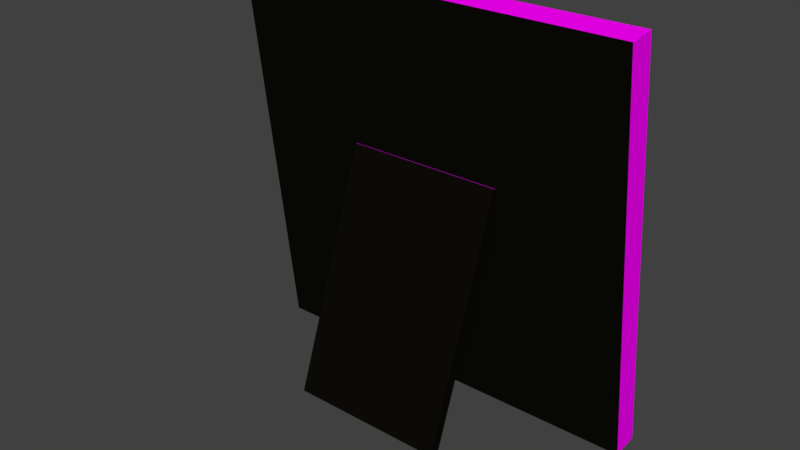 # Source: Shelf_Image_Frame.blend  (saved by Blender 2.79.0; exported with 4.5.12 LTS)
import bpy
from mathutils import Matrix  # noqa: F401  (used for matrix-valued properties, if any)

bpy.ops.wm.read_factory_settings(use_empty=True)
scene = bpy.context.scene
scene.name = 'Scene'

# ---- collections
col_collection_1 = bpy.data.collections.new('Collection 1'); scene.collection.children.link(col_collection_1)

# ---- images (referenced by path relative to the original .blend; pixels are not part of the script)
import os
ASSET_DIR = os.environ.get("B2B_ASSET_DIR", "")  # directory of the original .blend (textures are referenced by path, not embedded)
HERE = os.path.dirname(os.path.abspath(__file__))  # packed textures are extracted next to this script under _unpacked/

def load_image(name, relpath, width, height, colorspace="sRGB"):
    """Load a texture the original file referenced (path relative to the .blend, or extracted next to this script)."""
    p = next((c for c in (os.path.join(HERE, relpath), os.path.join(ASSET_DIR, relpath)) if relpath and os.path.exists(c)), "")
    if p:
        img = bpy.data.images.load(p, check_existing=True)
        img.name = name
    else:  # same state as the original file: an image datablock whose file is absent (Cycles renders it pink)
        img = bpy.data.images.new(name, width, height)
        img.source = "FILE"
        img.filepath = "//" + (relpath or name)
    img.colorspace_settings.name = colorspace
    return img
img_memetastic_png = load_image('memetastic.png', 'memetastic.png', 1024, 1024, 'sRGB')
img_wooden_floor_png = load_image('wooden-floor.png', 'wooden-floor.png', 1024, 1024, 'sRGB')

# ---- materials (node trees are filled in below, after node groups)
mat_material_001 = bpy.data.materials.new('Material.001')
mat_material_001.alpha_threshold = 0.0
mat_material_001.roughness = 0.5
mat_material_002 = bpy.data.materials.new('Material.002')
mat_material_002.alpha_threshold = 0.0
mat_material_002.roughness = 0.5
mat_material_003 = bpy.data.materials.new('Material.003')
mat_material_003.alpha_threshold = 0.0
mat_material_003.roughness = 0.5

# ---- material node trees
mat_material_001.use_nodes = True; mat_material_001.node_tree.nodes.clear()
_N = mat_material_001.node_tree.nodes; _L = mat_material_001.node_tree.links
n0 = _N.new('ShaderNodeOutputMaterial'); n0.name = 'Material Output'; n0.location = (300, 300)
n1 = _N.new('ShaderNodeBsdfDiffuse'); n1.name = 'Diffuse BSDF'; n1.location = (10, 300)
n2 = _N.new('ShaderNodeTexImage'); n2.name = 'Image Texture'; n2.location = (-180, 300)
n2.width = 140
n2.image = img_memetastic_png
_L.new(n1.outputs[0], n0.inputs[0])
_L.new(n2.outputs[0], n1.inputs[0])
n0.is_active_output = True
mat_material_002.use_nodes = True; mat_material_002.node_tree.nodes.clear()
_N = mat_material_002.node_tree.nodes; _L = mat_material_002.node_tree.links
n0 = _N.new('ShaderNodeOutputMaterial'); n0.name = 'Material Output'; n0.location = (300, 300)
n1 = _N.new('ShaderNodeBsdfDiffuse'); n1.name = 'Diffuse BSDF'; n1.location = (10, 300)
n2 = _N.new('ShaderNodeTexImage'); n2.name = 'Image Texture'; n2.location = (-180, 300)
n2.width = 140
n2.image = img_wooden_floor_png
_L.new(n1.outputs[0], n0.inputs[0])
_L.new(n2.outputs[0], n1.inputs[0])
n0.is_active_output = True
mat_material_003.use_nodes = True; mat_material_003.node_tree.nodes.clear()
_N = mat_material_003.node_tree.nodes; _L = mat_material_003.node_tree.links
n0 = _N.new('ShaderNodeOutputMaterial'); n0.name = 'Material Output'; n0.location = (300, 300)
n1 = _N.new('ShaderNodeBsdfDiffuse'); n1.name = 'Diffuse BSDF'; n1.location = (10, 300)
n1.inputs[0].default_value = (0.004081, 0.003779, 0.002168, 1.0)
_L.new(n1.outputs[0], n0.inputs[0])
n0.is_active_output = True

# ---- world
world_world = bpy.data.worlds.new('World'); scene.world = world_world
world_world.color = (0.05088, 0.05088, 0.05088)
world_world.use_sun_shadow = False
world_world.sun_shadow_jitter_overblur = 0.0
world_world.cycles.sampling_method = 'MANUAL'

# ---- meshes
me_cube_001 = bpy.data.meshes.new('Cube.001')
me_cube_001.from_pydata([(-1.0, -1.0, -1.0), (-1.0, -1.0, 1.0), (-1.0, 1.0, -1.0), (-1.0, 1.0, 1.0), (1.0, -1.0, -1.0), (1.0, -1.0, 1.0), (1.0, 1.0, -1.0), (1.0, 1.0, 1.0), (-0.9024, 1.0, 0.9024), (-0.9024, 1.0, -0.9024), (0.9024, 1.0, -0.9024), (0.9024, 1.0, 0.9024), (-0.9024, 0.5028, 0.9024), (-0.9024, 0.5028, -0.9024), (0.9024, 0.5028, -0.9024), (0.9024, 0.5028, 0.9024), (-0.417, -8.583, -0.9414), (-0.4172, -9.317, -0.9173), (-0.4149, -0.3575, 0.1757), (-0.415, -1.092, 0.1998), (0.3702, -8.612, -0.9419), (0.3701, -9.347, -0.9178), (0.3723, -0.3873, 0.1752), (0.3722, -1.122, 0.1993)], [], [(0, 1, 3, 2), (3, 7, 11, 8), (6, 7, 5, 4), (4, 5, 1, 0), (2, 6, 4, 0), (7, 3, 1, 5), (8, 11, 15, 12), (2, 3, 8, 9), (7, 6, 10, 11), (6, 2, 9, 10), (13, 12, 15, 14), (9, 8, 12, 13), (11, 10, 14, 15), (10, 9, 13, 14), (16, 17, 19, 18), (18, 19, 23, 22), (22, 23, 21, 20), (20, 21, 17, 16), (18, 22, 20, 16), (23, 19, 17, 21)])
me_cube_001.polygons.foreach_set('material_index', [1, 1, 1, 2, 1, 1, 1, 1, 1, 1, 0, 1, 1, 1, 2, 1, 2, 2, 2, 2])
_uv = me_cube_001.uv_layers.new(name='UVMap')
_uv.uv.foreach_set('vector', [0.3372, 0.344, 0.0001647, 0.557, 0.2479, 0.77, 0.3483, 0.131, 0.7439, 0.9678, 0.7439, 0.3374, 0.725, 0.3819, 0.7252, 0.9232, 0.6519, 0.131, 0.7523, 0.77, 1.0, 0.557, 0.663, 0.344, 0.9992, 0.344, 1.0, 0.557, 0.0001647, 0.557, 0.001042, 0.344, 0.3483, 0.131, 0.6519, 0.131, 0.663, 0.344, 0.3372, 0.344, 0.7523, 0.77, 0.2479, 0.77, 0.0001647, 0.557, 1.0, 0.557, 0.2836, 0.7466, 0.7166, 0.7463, 0.736, 0.8831, 0.2643, 0.8834, 0.3718, 0.0549, 0.3706, 0.7785, 0.4154, 0.735, 0.4139, 0.1154, 0.7614, 0.8351, 0.7505, 0.2871, 0.7344, 0.3202, 0.7351, 0.8098, 0.6204, 0.3972, 0.6204, 0.7768, 0.6393, 0.7675, 0.6392, 0.4065, 1.0, 0.0001451, 1.0, 1.0, 0.0002039, 0.9998, 0.0002038, 8.609e-06, 0.3569, 0.1499, 0.3567, 0.8773, 0.2883, 0.8771, 0.2891, 0.1502, 0.6477, 0.6742, 0.6442, 0.2408, 0.6803, 0.2409, 0.6833, 0.6741, 0.6444, 0.1545, 0.3557, 0.1547, 0.3269, 0.01788, 0.6732, 0.01765, 0.0, 0.0, 0.0, 0.0, 0.0, 0.0, 0.0, 0.0, 0.0178, 0.9655, 0.02059, 0.742, 0.1002, 0.742, 0.09736, 0.9655, 0.0, 0.0, 0.0, 0.0, 0.0, 0.0, 0.0, 0.0, 0.0, 0.0, 0.0, 0.0, 0.0, 0.0, 0.0, 0.0, 0.0, 0.0, 0.0, 0.0, 0.0, 0.0, 0.0, 0.0, 0.0, 0.0, 0.0, 0.0, 0.0, 0.0, 0.0, 0.0])
me_cube_001.materials.append(mat_material_001)
me_cube_001.materials.append(mat_material_002)
me_cube_001.materials.append(mat_material_003)
me_cube_001.use_remesh_preserve_volume = False
me_cube_001.use_remesh_preserve_attributes = False
me_cube_001.use_mirror_vertex_groups = False
me_cube_001.update()

# ---- objects
ob_cube_001 = bpy.data.objects.new('Cube.001', me_cube_001)

# ---- transforms, parenting, visibility, modifiers, constraints
ob_cube_001.location = (0.0, 0.0, 0.0)
ob_cube_001.rotation_euler = (0.118, -0.0009704, 0.002424)
ob_cube_001.scale = (0.1199, 0.008002, 0.1199)
ob_cube_001.lineart.crease_threshold = 0.0

# ---- collection membership
col_collection_1.objects.link(ob_cube_001)

# ---- scene / render settings (as saved in the file)
scene.frame_start = 1; scene.frame_end = 250; scene.frame_set(1)
scene.render.engine = 'CYCLES'
scene.render.resolution_percentage = 50
scene.render.dither_intensity = 0.0
scene.cycles.use_denoising = False
scene.cycles.samples = 128
scene.cycles.sampling_pattern = 'TABULATED_SOBOL'
scene.cycles.use_adaptive_sampling = False
scene.cycles.use_light_tree = False
scene.cycles.blur_glossy = 0.0
scene.cycles.sample_clamp_indirect = 0.0
scene.view_settings.view_transform = 'Standard'
bpy.context.view_layer.update()

# ---- added for rendering (the .blend has no active camera and no usable light): camera, sun
cam_auto = bpy.data.cameras.new('AutoCamera')
cam_auto.lens = 50.0
cam_auto.sensor_width = 36.0
cam_auto.clip_end = 1000.0
ob_auto_camera = bpy.data.objects.new('AutoCamera', cam_auto)
scene.collection.objects.link(ob_auto_camera)
ob_auto_camera.location = (0.33579, -0.436011, 0.264632)
ob_auto_camera.rotation_euler = (1.09748, -7.21219e-08, 0.694738)
scene.camera = ob_auto_camera
light_auto_sun = bpy.data.lights.new('AutoSun', 'SUN')
light_auto_sun.energy = 3.0
light_auto_sun.angle = 0.0523599
ob_auto_sun = bpy.data.objects.new('AutoSun', light_auto_sun)
scene.collection.objects.link(ob_auto_sun)
ob_auto_sun.rotation_euler = (0.872665, 0.174533, 0.523599)
bpy.context.view_layer.update()
